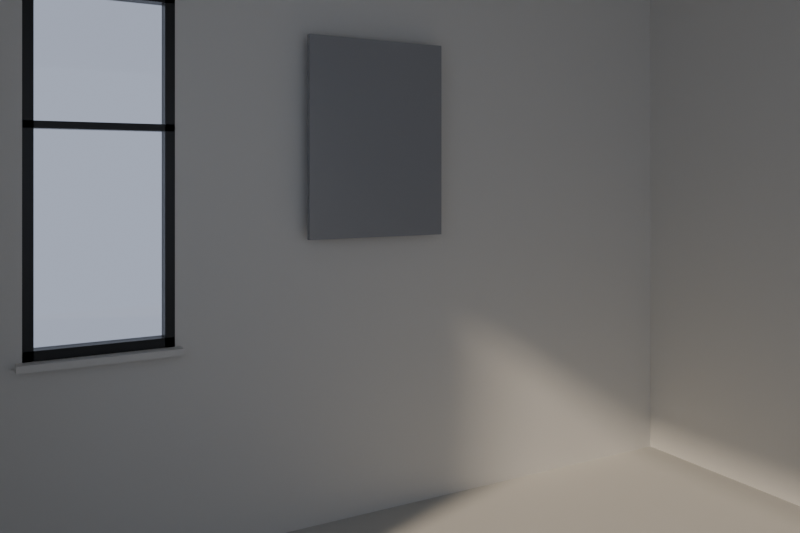 # Source: greybox-calido.blend  (saved by Blender 5.3.31; exported with 4.5.12 LTS)
import bpy
from mathutils import Matrix  # noqa: F401  (used for matrix-valued properties, if any)

bpy.ops.wm.read_factory_settings(use_empty=True)
scene = bpy.context.scene
scene.name = 'Scene'

# ---- materials (node trees are filled in below, after node groups)
mat_arcillapiso = bpy.data.materials.new('ArcillaPiso')
mat_arcilla = bpy.data.materials.new('Arcilla')
mat_espejoarcilla = bpy.data.materials.new('EspejoArcilla')
mat_marconegro = bpy.data.materials.new('MarcoNegro')
mat_vidrio = bpy.data.materials.new('Vidrio')

# ---- material node trees
mat_arcillapiso.use_nodes = True; mat_arcillapiso.node_tree.nodes.clear()
_N = mat_arcillapiso.node_tree.nodes; _L = mat_arcillapiso.node_tree.links
n0 = _N.new('ShaderNodeBsdfPrincipled'); n0.name = 'Principled BSDF'; n0.location = (-200, 100)
n0.inputs[0].default_value = (0.55, 0.55, 0.53, 1.0)
n0.inputs[2].default_value = 0.8
n0.inputs[10].default_value = 0.005
n1 = _N.new('ShaderNodeOutputMaterial'); n1.name = 'Material Output'; n1.location = (200, 100)
_L.new(n0.outputs[0], n1.inputs[0])
n1.is_active_output = True
mat_arcilla.use_nodes = True; mat_arcilla.node_tree.nodes.clear()
_N = mat_arcilla.node_tree.nodes; _L = mat_arcilla.node_tree.links
n0 = _N.new('ShaderNodeBsdfPrincipled'); n0.name = 'Principled BSDF'; n0.location = (-200, 100)
n0.inputs[0].default_value = (0.72, 0.72, 0.7, 1.0)
n0.inputs[2].default_value = 0.8
n0.inputs[10].default_value = 0.005
n1 = _N.new('ShaderNodeOutputMaterial'); n1.name = 'Material Output'; n1.location = (200, 100)
_L.new(n0.outputs[0], n1.inputs[0])
n1.is_active_output = True
mat_espejoarcilla.use_nodes = True; mat_espejoarcilla.node_tree.nodes.clear()
_N = mat_espejoarcilla.node_tree.nodes; _L = mat_espejoarcilla.node_tree.links
n0 = _N.new('ShaderNodeBsdfPrincipled'); n0.name = 'Principled BSDF'; n0.location = (-200, 100)
n0.inputs[0].default_value = (0.3, 0.31, 0.33, 1.0)
n0.inputs[2].default_value = 0.25
n0.inputs[10].default_value = 0.005
n1 = _N.new('ShaderNodeOutputMaterial'); n1.name = 'Material Output'; n1.location = (200, 100)
_L.new(n0.outputs[0], n1.inputs[0])
n1.is_active_output = True
mat_marconegro.use_nodes = True; mat_marconegro.node_tree.nodes.clear()
_N = mat_marconegro.node_tree.nodes; _L = mat_marconegro.node_tree.links
n0 = _N.new('ShaderNodeBsdfPrincipled'); n0.name = 'Principled BSDF'; n0.location = (-200, 100)
n0.inputs[0].default_value = (0.03, 0.03, 0.03, 1.0)
n0.inputs[1].default_value = 0.6
n0.inputs[2].default_value = 0.35
n0.inputs[10].default_value = 0.005
n1 = _N.new('ShaderNodeOutputMaterial'); n1.name = 'Material Output'; n1.location = (200, 100)
_L.new(n0.outputs[0], n1.inputs[0])
n1.is_active_output = True
mat_vidrio.use_nodes = True; mat_vidrio.node_tree.nodes.clear()
_N = mat_vidrio.node_tree.nodes; _L = mat_vidrio.node_tree.links
n0 = _N.new('ShaderNodeBsdfPrincipled'); n0.name = 'Principled BSDF'; n0.location = (-200, 100)
n0.inputs[0].default_value = (0.95, 0.97, 1.0, 1.0)
n0.inputs[2].default_value = 0.02
n0.inputs[3].default_value = 1.45
n0.inputs[10].default_value = 0.005
n0.inputs[18].default_value = 1.0
n1 = _N.new('ShaderNodeOutputMaterial'); n1.name = 'Material Output'; n1.location = (200, 100)
_L.new(n0.outputs[0], n1.inputs[0])
n1.is_active_output = True

# ---- world
world_cielo = bpy.data.worlds.new('Cielo'); scene.world = world_cielo
world_cielo.use_nodes = True; world_cielo.node_tree.nodes.clear()
_N = world_cielo.node_tree.nodes; _L = world_cielo.node_tree.links
n0 = _N.new('ShaderNodeBackground'); n0.name = 'Background'; n0.location = (-200, 100)
n0.inputs[0].default_value = (0.75, 0.82, 1.0, 1.0)
n0.inputs[1].default_value = 0.6
n1 = _N.new('ShaderNodeOutputWorld'); n1.name = 'World Output'; n1.location = (200, 100)
_L.new(n0.outputs[0], n1.inputs[0])
n1.is_active_output = True

# ---- cameras
cam_camara = bpy.data.cameras.new('Camara')
cam_camara.lens = 35.0
cam_camara.shift_y = -0.117

# ---- lights
light_sol = bpy.data.lights.new('Sol', 'SUN')
light_sol.color = (1.0, 0.82, 0.62)
light_sol.angle = 0.06981
light_sol.energy = 3.2

# ---- meshes
me_cube_001 = bpy.data.meshes.new('Cube.001')
me_cube_001.from_pydata([(-0.5, -0.5, -0.5), (-0.5, -0.5, 0.5), (-0.5, 0.5, -0.5), (-0.5, 0.5, 0.5), (0.5, -0.5, -0.5), (0.5, -0.5, 0.5), (0.5, 0.5, -0.5), (0.5, 0.5, 0.5)], [], [(0, 1, 3, 2), (2, 3, 7, 6), (6, 7, 5, 4), (4, 5, 1, 0), (2, 6, 4, 0), (7, 3, 1, 5)])
_uv = me_cube_001.uv_layers.new(name='UVMap')
_uv.uv.foreach_set('vector', [0.375, 0.0, 0.625, 0.0, 0.625, 0.25, 0.375, 0.25, 0.375, 0.25, 0.625, 0.25, 0.625, 0.5, 0.375, 0.5, 0.375, 0.5, 0.625, 0.5, 0.625, 0.75, 0.375, 0.75, 0.375, 0.75, 0.625, 0.75, 0.625, 1.0, 0.375, 1.0, 0.125, 0.5, 0.375, 0.5, 0.375, 0.75, 0.125, 0.75, 0.625, 0.5, 0.875, 0.5, 0.875, 0.75, 0.625, 0.75])
me_cube_001.materials.append(mat_arcillapiso)
me_cube_001.update()
me_cube_002 = bpy.data.meshes.new('Cube.002')
me_cube_002.from_pydata([(-0.5, -0.5, -0.5), (-0.5, -0.5, 0.5), (-0.5, 0.5, -0.5), (-0.5, 0.5, 0.5), (0.5, -0.5, -0.5), (0.5, -0.5, 0.5), (0.5, 0.5, -0.5), (0.5, 0.5, 0.5)], [], [(0, 1, 3, 2), (2, 3, 7, 6), (6, 7, 5, 4), (4, 5, 1, 0), (2, 6, 4, 0), (7, 3, 1, 5)])
_uv = me_cube_002.uv_layers.new(name='UVMap')
_uv.uv.foreach_set('vector', [0.375, 0.0, 0.625, 0.0, 0.625, 0.25, 0.375, 0.25, 0.375, 0.25, 0.625, 0.25, 0.625, 0.5, 0.375, 0.5, 0.375, 0.5, 0.625, 0.5, 0.625, 0.75, 0.375, 0.75, 0.375, 0.75, 0.625, 0.75, 0.625, 1.0, 0.375, 1.0, 0.125, 0.5, 0.375, 0.5, 0.375, 0.75, 0.125, 0.75, 0.625, 0.5, 0.875, 0.5, 0.875, 0.75, 0.625, 0.75])
me_cube_002.materials.append(mat_arcilla)
me_cube_002.update()
me_cube_003 = bpy.data.meshes.new('Cube.003')
me_cube_003.from_pydata([(-0.5, -0.5, -0.5), (-0.5, -0.5, 0.5), (-0.5, 0.5, -0.5), (-0.5, 0.5, 0.5), (0.5, -0.5, -0.5), (0.5, -0.5, 0.5), (0.5, 0.5, -0.5), (0.5, 0.5, 0.5)], [], [(0, 1, 3, 2), (2, 3, 7, 6), (6, 7, 5, 4), (4, 5, 1, 0), (2, 6, 4, 0), (7, 3, 1, 5)])
_uv = me_cube_003.uv_layers.new(name='UVMap')
_uv.uv.foreach_set('vector', [0.375, 0.0, 0.625, 0.0, 0.625, 0.25, 0.375, 0.25, 0.375, 0.25, 0.625, 0.25, 0.625, 0.5, 0.375, 0.5, 0.375, 0.5, 0.625, 0.5, 0.625, 0.75, 0.375, 0.75, 0.375, 0.75, 0.625, 0.75, 0.625, 1.0, 0.375, 1.0, 0.125, 0.5, 0.375, 0.5, 0.375, 0.75, 0.125, 0.75, 0.625, 0.5, 0.875, 0.5, 0.875, 0.75, 0.625, 0.75])
me_cube_003.materials.append(mat_arcilla)
me_cube_003.update()
me_cube_004 = bpy.data.meshes.new('Cube.004')
me_cube_004.from_pydata([(-0.5, -0.5, -0.5), (-0.5, -0.5, 0.5), (-0.5, 0.5, -0.5), (-0.5, 0.5, 0.5), (0.5, -0.5, -0.5), (0.5, -0.5, 0.5), (0.5, 0.5, -0.5), (0.5, 0.5, 0.5)], [], [(0, 1, 3, 2), (2, 3, 7, 6), (6, 7, 5, 4), (4, 5, 1, 0), (2, 6, 4, 0), (7, 3, 1, 5)])
_uv = me_cube_004.uv_layers.new(name='UVMap')
_uv.uv.foreach_set('vector', [0.375, 0.0, 0.625, 0.0, 0.625, 0.25, 0.375, 0.25, 0.375, 0.25, 0.625, 0.25, 0.625, 0.5, 0.375, 0.5, 0.375, 0.5, 0.625, 0.5, 0.625, 0.75, 0.375, 0.75, 0.375, 0.75, 0.625, 0.75, 0.625, 1.0, 0.375, 1.0, 0.125, 0.5, 0.375, 0.5, 0.375, 0.75, 0.125, 0.75, 0.625, 0.5, 0.875, 0.5, 0.875, 0.75, 0.625, 0.75])
me_cube_004.materials.append(mat_arcilla)
me_cube_004.update()
me_cube_005 = bpy.data.meshes.new('Cube.005')
me_cube_005.from_pydata([(-0.5, -0.5, -0.5), (-0.5, -0.5, 0.5), (-0.5, 0.5, -0.5), (-0.5, 0.5, 0.5), (0.5, -0.5, -0.5), (0.5, -0.5, 0.5), (0.5, 0.5, -0.5), (0.5, 0.5, 0.5)], [], [(0, 1, 3, 2), (2, 3, 7, 6), (6, 7, 5, 4), (4, 5, 1, 0), (2, 6, 4, 0), (7, 3, 1, 5)])
_uv = me_cube_005.uv_layers.new(name='UVMap')
_uv.uv.foreach_set('vector', [0.375, 0.0, 0.625, 0.0, 0.625, 0.25, 0.375, 0.25, 0.375, 0.25, 0.625, 0.25, 0.625, 0.5, 0.375, 0.5, 0.375, 0.5, 0.625, 0.5, 0.625, 0.75, 0.375, 0.75, 0.375, 0.75, 0.625, 0.75, 0.625, 1.0, 0.375, 1.0, 0.125, 0.5, 0.375, 0.5, 0.375, 0.75, 0.125, 0.75, 0.625, 0.5, 0.875, 0.5, 0.875, 0.75, 0.625, 0.75])
me_cube_005.materials.append(mat_arcilla)
me_cube_005.update()
me_cube_006 = bpy.data.meshes.new('Cube.006')
me_cube_006.from_pydata([(-0.5, -0.5, -0.5), (-0.5, -0.5, 0.5), (-0.5, 0.5, -0.5), (-0.5, 0.5, 0.5), (0.5, -0.5, -0.5), (0.5, -0.5, 0.5), (0.5, 0.5, -0.5), (0.5, 0.5, 0.5)], [], [(0, 1, 3, 2), (2, 3, 7, 6), (6, 7, 5, 4), (4, 5, 1, 0), (2, 6, 4, 0), (7, 3, 1, 5)])
_uv = me_cube_006.uv_layers.new(name='UVMap')
_uv.uv.foreach_set('vector', [0.375, 0.0, 0.625, 0.0, 0.625, 0.25, 0.375, 0.25, 0.375, 0.25, 0.625, 0.25, 0.625, 0.5, 0.375, 0.5, 0.375, 0.5, 0.625, 0.5, 0.625, 0.75, 0.375, 0.75, 0.375, 0.75, 0.625, 0.75, 0.625, 1.0, 0.375, 1.0, 0.125, 0.5, 0.375, 0.5, 0.375, 0.75, 0.125, 0.75, 0.625, 0.5, 0.875, 0.5, 0.875, 0.75, 0.625, 0.75])
me_cube_006.materials.append(mat_arcilla)
me_cube_006.update()
me_cube_007 = bpy.data.meshes.new('Cube.007')
me_cube_007.from_pydata([(-0.5, -0.5, -0.5), (-0.5, -0.5, 0.5), (-0.5, 0.5, -0.5), (-0.5, 0.5, 0.5), (0.5, -0.5, -0.5), (0.5, -0.5, 0.5), (0.5, 0.5, -0.5), (0.5, 0.5, 0.5)], [], [(0, 1, 3, 2), (2, 3, 7, 6), (6, 7, 5, 4), (4, 5, 1, 0), (2, 6, 4, 0), (7, 3, 1, 5)])
_uv = me_cube_007.uv_layers.new(name='UVMap')
_uv.uv.foreach_set('vector', [0.375, 0.0, 0.625, 0.0, 0.625, 0.25, 0.375, 0.25, 0.375, 0.25, 0.625, 0.25, 0.625, 0.5, 0.375, 0.5, 0.375, 0.5, 0.625, 0.5, 0.625, 0.75, 0.375, 0.75, 0.375, 0.75, 0.625, 0.75, 0.625, 1.0, 0.375, 1.0, 0.125, 0.5, 0.375, 0.5, 0.375, 0.75, 0.125, 0.75, 0.625, 0.5, 0.875, 0.5, 0.875, 0.75, 0.625, 0.75])
me_cube_007.materials.append(mat_arcilla)
me_cube_007.update()
me_cube_008 = bpy.data.meshes.new('Cube.008')
me_cube_008.from_pydata([(-0.5, -0.5, -0.5), (-0.5, -0.5, 0.5), (-0.5, 0.5, -0.5), (-0.5, 0.5, 0.5), (0.5, -0.5, -0.5), (0.5, -0.5, 0.5), (0.5, 0.5, -0.5), (0.5, 0.5, 0.5)], [], [(0, 1, 3, 2), (2, 3, 7, 6), (6, 7, 5, 4), (4, 5, 1, 0), (2, 6, 4, 0), (7, 3, 1, 5)])
_uv = me_cube_008.uv_layers.new(name='UVMap')
_uv.uv.foreach_set('vector', [0.375, 0.0, 0.625, 0.0, 0.625, 0.25, 0.375, 0.25, 0.375, 0.25, 0.625, 0.25, 0.625, 0.5, 0.375, 0.5, 0.375, 0.5, 0.625, 0.5, 0.625, 0.75, 0.375, 0.75, 0.375, 0.75, 0.625, 0.75, 0.625, 1.0, 0.375, 1.0, 0.125, 0.5, 0.375, 0.5, 0.375, 0.75, 0.125, 0.75, 0.625, 0.5, 0.875, 0.5, 0.875, 0.75, 0.625, 0.75])
me_cube_008.materials.append(mat_espejoarcilla)
me_cube_008.update()
me_cube_009 = bpy.data.meshes.new('Cube.009')
me_cube_009.from_pydata([(-1.7, 0.0, -0.29), (-1.7, 0.0, 2.16), (-1.7, 0.1, -0.29), (-1.7, 0.1, 2.16), (-1.3, 0.0, -0.29), (-1.3, 0.0, 2.16), (-1.3, 0.1, -0.29), (-1.3, 0.1, 2.16)], [], [(0, 1, 3, 2), (2, 3, 7, 6), (6, 7, 5, 4), (4, 5, 1, 0), (2, 6, 4, 0), (7, 3, 1, 5)])
_uv = me_cube_009.uv_layers.new(name='UVMap')
_uv.uv.foreach_set('vector', [0.375, 0.0, 0.625, 0.0, 0.625, 0.25, 0.375, 0.25, 0.375, 0.25, 0.625, 0.25, 0.625, 0.5, 0.375, 0.5, 0.375, 0.5, 0.625, 0.5, 0.625, 0.75, 0.375, 0.75, 0.375, 0.75, 0.625, 0.75, 0.625, 1.0, 0.375, 1.0, 0.125, 0.5, 0.375, 0.5, 0.375, 0.75, 0.125, 0.75, 0.625, 0.5, 0.875, 0.5, 0.875, 0.75, 0.625, 0.75])
me_cube_009.materials.append(mat_arcilla)
me_cube_009.update()
me_cube_010 = bpy.data.meshes.new('Cube.010')
me_cube_010.from_pydata([(-0.8, 0.0, -0.29), (-0.8, 0.0, 2.16), (-0.8, 0.1, -0.29), (-0.8, 0.1, 2.16), (1.7, 0.0, -0.29), (1.7, 0.0, 2.16), (1.7, 0.1, -0.29), (1.7, 0.1, 2.16)], [], [(0, 1, 3, 2), (2, 3, 7, 6), (6, 7, 5, 4), (4, 5, 1, 0), (2, 6, 4, 0), (7, 3, 1, 5)])
_uv = me_cube_010.uv_layers.new(name='UVMap')
_uv.uv.foreach_set('vector', [0.375, 0.0, 0.625, 0.0, 0.625, 0.25, 0.375, 0.25, 0.375, 0.25, 0.625, 0.25, 0.625, 0.5, 0.375, 0.5, 0.375, 0.5, 0.625, 0.5, 0.625, 0.75, 0.375, 0.75, 0.375, 0.75, 0.625, 0.75, 0.625, 1.0, 0.375, 1.0, 0.125, 0.5, 0.375, 0.5, 0.375, 0.75, 0.125, 0.75, 0.625, 0.5, 0.875, 0.5, 0.875, 0.75, 0.625, 0.75])
me_cube_010.materials.append(mat_arcilla)
me_cube_010.update()
me_cube_011 = bpy.data.meshes.new('Cube.011')
me_cube_011.from_pydata([(-1.3, 0.0, -0.29), (-1.3, 0.0, 0.48), (-1.3, 0.1, -0.29), (-1.3, 0.1, 0.48), (-0.8, 0.0, -0.29), (-0.8, 0.0, 0.48), (-0.8, 0.1, -0.29), (-0.8, 0.1, 0.48)], [], [(0, 1, 3, 2), (2, 3, 7, 6), (6, 7, 5, 4), (4, 5, 1, 0), (2, 6, 4, 0), (7, 3, 1, 5)])
_uv = me_cube_011.uv_layers.new(name='UVMap')
_uv.uv.foreach_set('vector', [0.375, 0.0, 0.625, 0.0, 0.625, 0.25, 0.375, 0.25, 0.375, 0.25, 0.625, 0.25, 0.625, 0.5, 0.375, 0.5, 0.375, 0.5, 0.625, 0.5, 0.625, 0.75, 0.375, 0.75, 0.375, 0.75, 0.625, 0.75, 0.625, 1.0, 0.375, 1.0, 0.125, 0.5, 0.375, 0.5, 0.375, 0.75, 0.125, 0.75, 0.625, 0.5, 0.875, 0.5, 0.875, 0.75, 0.625, 0.75])
me_cube_011.materials.append(mat_arcilla)
me_cube_011.update()
me_cube_012 = bpy.data.meshes.new('Cube.012')
me_cube_012.from_pydata([(-1.3, 0.0, 1.76), (-1.3, 0.0, 2.16), (-1.3, 0.1, 1.76), (-1.3, 0.1, 2.16), (-0.8, 0.0, 1.76), (-0.8, 0.0, 2.16), (-0.8, 0.1, 1.76), (-0.8, 0.1, 2.16)], [], [(0, 1, 3, 2), (2, 3, 7, 6), (6, 7, 5, 4), (4, 5, 1, 0), (2, 6, 4, 0), (7, 3, 1, 5)])
_uv = me_cube_012.uv_layers.new(name='UVMap')
_uv.uv.foreach_set('vector', [0.375, 0.0, 0.625, 0.0, 0.625, 0.25, 0.375, 0.25, 0.375, 0.25, 0.625, 0.25, 0.625, 0.5, 0.375, 0.5, 0.375, 0.5, 0.625, 0.5, 0.625, 0.75, 0.375, 0.75, 0.375, 0.75, 0.625, 0.75, 0.625, 1.0, 0.375, 1.0, 0.125, 0.5, 0.375, 0.5, 0.375, 0.75, 0.125, 0.75, 0.625, 0.5, 0.875, 0.5, 0.875, 0.75, 0.625, 0.75])
me_cube_012.materials.append(mat_arcilla)
me_cube_012.update()
me_cube_013 = bpy.data.meshes.new('Cube.013')
me_cube_013.from_pydata([(-1.3, 0.0, 0.48), (-1.3, 0.0, 1.76), (-1.3, 0.06, 0.48), (-1.3, 0.06, 1.76), (-1.265, 0.0, 0.48), (-1.265, 0.0, 1.76), (-1.265, 0.06, 0.48), (-1.265, 0.06, 1.76)], [], [(0, 1, 3, 2), (2, 3, 7, 6), (6, 7, 5, 4), (4, 5, 1, 0), (2, 6, 4, 0), (7, 3, 1, 5)])
_uv = me_cube_013.uv_layers.new(name='UVMap')
_uv.uv.foreach_set('vector', [0.375, 0.0, 0.625, 0.0, 0.625, 0.25, 0.375, 0.25, 0.375, 0.25, 0.625, 0.25, 0.625, 0.5, 0.375, 0.5, 0.375, 0.5, 0.625, 0.5, 0.625, 0.75, 0.375, 0.75, 0.375, 0.75, 0.625, 0.75, 0.625, 1.0, 0.375, 1.0, 0.125, 0.5, 0.375, 0.5, 0.375, 0.75, 0.125, 0.75, 0.625, 0.5, 0.875, 0.5, 0.875, 0.75, 0.625, 0.75])
me_cube_013.materials.append(mat_marconegro)
me_cube_013.update()
me_cube_014 = bpy.data.meshes.new('Cube.014')
me_cube_014.from_pydata([(-0.835, 0.0, 0.48), (-0.835, 0.0, 1.76), (-0.835, 0.06, 0.48), (-0.835, 0.06, 1.76), (-0.8, 0.0, 0.48), (-0.8, 0.0, 1.76), (-0.8, 0.06, 0.48), (-0.8, 0.06, 1.76)], [], [(0, 1, 3, 2), (2, 3, 7, 6), (6, 7, 5, 4), (4, 5, 1, 0), (2, 6, 4, 0), (7, 3, 1, 5)])
_uv = me_cube_014.uv_layers.new(name='UVMap')
_uv.uv.foreach_set('vector', [0.375, 0.0, 0.625, 0.0, 0.625, 0.25, 0.375, 0.25, 0.375, 0.25, 0.625, 0.25, 0.625, 0.5, 0.375, 0.5, 0.375, 0.5, 0.625, 0.5, 0.625, 0.75, 0.375, 0.75, 0.375, 0.75, 0.625, 0.75, 0.625, 1.0, 0.375, 1.0, 0.125, 0.5, 0.375, 0.5, 0.375, 0.75, 0.125, 0.75, 0.625, 0.5, 0.875, 0.5, 0.875, 0.75, 0.625, 0.75])
me_cube_014.materials.append(mat_marconegro)
me_cube_014.update()
me_cube_015 = bpy.data.meshes.new('Cube.015')
me_cube_015.from_pydata([(-1.3, 0.0, 0.48), (-1.3, 0.0, 0.515), (-1.3, 0.06, 0.48), (-1.3, 0.06, 0.515), (-0.8, 0.0, 0.48), (-0.8, 0.0, 0.515), (-0.8, 0.06, 0.48), (-0.8, 0.06, 0.515)], [], [(0, 1, 3, 2), (2, 3, 7, 6), (6, 7, 5, 4), (4, 5, 1, 0), (2, 6, 4, 0), (7, 3, 1, 5)])
_uv = me_cube_015.uv_layers.new(name='UVMap')
_uv.uv.foreach_set('vector', [0.375, 0.0, 0.625, 0.0, 0.625, 0.25, 0.375, 0.25, 0.375, 0.25, 0.625, 0.25, 0.625, 0.5, 0.375, 0.5, 0.375, 0.5, 0.625, 0.5, 0.625, 0.75, 0.375, 0.75, 0.375, 0.75, 0.625, 0.75, 0.625, 1.0, 0.375, 1.0, 0.125, 0.5, 0.375, 0.5, 0.375, 0.75, 0.125, 0.75, 0.625, 0.5, 0.875, 0.5, 0.875, 0.75, 0.625, 0.75])
me_cube_015.materials.append(mat_marconegro)
me_cube_015.update()
me_cube_016 = bpy.data.meshes.new('Cube.016')
me_cube_016.from_pydata([(-1.3, 0.0, 1.725), (-1.3, 0.0, 1.76), (-1.3, 0.06, 1.725), (-1.3, 0.06, 1.76), (-0.8, 0.0, 1.725), (-0.8, 0.0, 1.76), (-0.8, 0.06, 1.725), (-0.8, 0.06, 1.76)], [], [(0, 1, 3, 2), (2, 3, 7, 6), (6, 7, 5, 4), (4, 5, 1, 0), (2, 6, 4, 0), (7, 3, 1, 5)])
_uv = me_cube_016.uv_layers.new(name='UVMap')
_uv.uv.foreach_set('vector', [0.375, 0.0, 0.625, 0.0, 0.625, 0.25, 0.375, 0.25, 0.375, 0.25, 0.625, 0.25, 0.625, 0.5, 0.375, 0.5, 0.375, 0.5, 0.625, 0.5, 0.625, 0.75, 0.375, 0.75, 0.375, 0.75, 0.625, 0.75, 0.625, 1.0, 0.375, 1.0, 0.125, 0.5, 0.375, 0.5, 0.375, 0.75, 0.125, 0.75, 0.625, 0.5, 0.875, 0.5, 0.875, 0.75, 0.625, 0.75])
me_cube_016.materials.append(mat_marconegro)
me_cube_016.update()
me_cube_017 = bpy.data.meshes.new('Cube.017')
me_cube_017.from_pydata([(-1.3, 0.0, 1.261), (-1.3, 0.0, 1.286), (-1.3, 0.06, 1.261), (-1.3, 0.06, 1.286), (-0.8, 0.0, 1.261), (-0.8, 0.0, 1.286), (-0.8, 0.06, 1.261), (-0.8, 0.06, 1.286)], [], [(0, 1, 3, 2), (2, 3, 7, 6), (6, 7, 5, 4), (4, 5, 1, 0), (2, 6, 4, 0), (7, 3, 1, 5)])
_uv = me_cube_017.uv_layers.new(name='UVMap')
_uv.uv.foreach_set('vector', [0.375, 0.0, 0.625, 0.0, 0.625, 0.25, 0.375, 0.25, 0.375, 0.25, 0.625, 0.25, 0.625, 0.5, 0.375, 0.5, 0.375, 0.5, 0.625, 0.5, 0.625, 0.75, 0.375, 0.75, 0.375, 0.75, 0.625, 0.75, 0.625, 1.0, 0.375, 1.0, 0.125, 0.5, 0.375, 0.5, 0.375, 0.75, 0.125, 0.75, 0.625, 0.5, 0.875, 0.5, 0.875, 0.75, 0.625, 0.75])
me_cube_017.materials.append(mat_marconegro)
me_cube_017.update()
me_cube_018 = bpy.data.meshes.new('Cube.018')
me_cube_018.from_pydata([(-1.265, 0.037, 0.515), (-1.265, 0.037, 1.725), (-1.265, 0.043, 0.515), (-1.265, 0.043, 1.725), (-0.835, 0.037, 0.515), (-0.835, 0.037, 1.725), (-0.835, 0.043, 0.515), (-0.835, 0.043, 1.725)], [], [(0, 1, 3, 2), (2, 3, 7, 6), (6, 7, 5, 4), (4, 5, 1, 0), (2, 6, 4, 0), (7, 3, 1, 5)])
_uv = me_cube_018.uv_layers.new(name='UVMap')
_uv.uv.foreach_set('vector', [0.375, 0.0, 0.625, 0.0, 0.625, 0.25, 0.375, 0.25, 0.375, 0.25, 0.625, 0.25, 0.625, 0.5, 0.375, 0.5, 0.375, 0.5, 0.625, 0.5, 0.625, 0.75, 0.375, 0.75, 0.375, 0.75, 0.625, 0.75, 0.625, 1.0, 0.375, 1.0, 0.125, 0.5, 0.375, 0.5, 0.375, 0.75, 0.125, 0.75, 0.625, 0.5, 0.875, 0.5, 0.875, 0.75, 0.625, 0.75])
me_cube_018.materials.append(mat_vidrio)
me_cube_018.update()
me_cube_019 = bpy.data.meshes.new('Cube.019')
me_cube_019.from_pydata([(-1.32, -0.05, 0.456), (-1.32, -0.05, 0.48), (-1.32, 0.01, 0.456), (-1.32, 0.01, 0.48), (-0.78, -0.05, 0.456), (-0.78, -0.05, 0.48), (-0.78, 0.01, 0.456), (-0.78, 0.01, 0.48)], [], [(0, 1, 3, 2), (2, 3, 7, 6), (6, 7, 5, 4), (4, 5, 1, 0), (2, 6, 4, 0), (7, 3, 1, 5)])
_uv = me_cube_019.uv_layers.new(name='UVMap')
_uv.uv.foreach_set('vector', [0.375, 0.0, 0.625, 0.0, 0.625, 0.25, 0.375, 0.25, 0.375, 0.25, 0.625, 0.25, 0.625, 0.5, 0.375, 0.5, 0.375, 0.5, 0.625, 0.5, 0.625, 0.75, 0.375, 0.75, 0.375, 0.75, 0.625, 0.75, 0.625, 1.0, 0.375, 1.0, 0.125, 0.5, 0.375, 0.5, 0.375, 0.75, 0.125, 0.75, 0.625, 0.5, 0.875, 0.5, 0.875, 0.75, 0.625, 0.75])
me_cube_019.materials.append(mat_arcilla)
me_cube_019.update()

# ---- objects
ob_piso = bpy.data.objects.new('Piso', me_cube_001)
ob_techo = bpy.data.objects.new('Techo', me_cube_002)
ob_lateral_1a = bpy.data.objects.new('Lateral-1a', me_cube_003)
ob_lateral_1b = bpy.data.objects.new('Lateral-1b', me_cube_004)
ob_lateral_1c = bpy.data.objects.new('Lateral-1c', me_cube_005)
ob_lateral_1d = bpy.data.objects.new('Lateral-1d', me_cube_006)
ob_lateral1 = bpy.data.objects.new('Lateral1', me_cube_007)
ob_espejo = bpy.data.objects.new('Espejo', me_cube_008)
ob_sol = bpy.data.objects.new('Sol', light_sol)
ob_camara = bpy.data.objects.new('Camara', cam_camara)
ob_fondo_izq = bpy.data.objects.new('Fondo-izq', me_cube_009)
ob_fondo_der = bpy.data.objects.new('Fondo-der', me_cube_010)
ob_fondo_bajo = bpy.data.objects.new('Fondo-bajo', me_cube_011)
ob_fondo_alto = bpy.data.objects.new('Fondo-alto', me_cube_012)
ob_ventana_marco_izq = bpy.data.objects.new('Ventana-marco-izq', me_cube_013)
ob_ventana_marco_der = bpy.data.objects.new('Ventana-marco-der', me_cube_014)
ob_ventana_marco_bajo = bpy.data.objects.new('Ventana-marco-bajo', me_cube_015)
ob_ventana_marco_alto = bpy.data.objects.new('Ventana-marco-alto', me_cube_016)
ob_ventana_travesano = bpy.data.objects.new('Ventana-travesano', me_cube_017)
ob_ventana_vidrio = bpy.data.objects.new('Ventana-vidrio', me_cube_018)
ob_ventana_alfeizar = bpy.data.objects.new('Ventana-alfeizar', me_cube_019)

# ---- transforms, parenting, visibility, modifiers, constraints
ob_piso.location = (0.0, -2.75, -0.34)
ob_piso.scale = (3.4, 5.5, 0.1)
ob_techo.location = (0.0, -2.75, 2.21)
ob_techo.scale = (3.4, 5.5, 0.1)
ob_lateral_1a.location = (-1.65, -4.05, 0.935)
ob_lateral_1a.scale = (0.1, 2.9, 2.45)
ob_lateral_1b.location = (-1.65, -0.4, 0.935)
ob_lateral_1b.scale = (0.1, 0.8, 2.45)
ob_lateral_1c.location = (-1.65, -1.7, 0.16)
ob_lateral_1c.scale = (0.1, 1.8, 0.9)
ob_lateral_1d.location = (-1.65, -1.7, 2.035)
ob_lateral_1d.scale = (0.1, 1.8, 0.25)
ob_lateral1.location = (1.65, -2.75, 0.935)
ob_lateral1.scale = (0.1, 5.5, 2.45)
ob_espejo.location = (0.0, -0.05, 1.25)
ob_espejo.scale = (0.6, 0.024, 0.8)
ob_sol.location = (0.0, 0.0, 0.0)
ob_sol.rotation_euler = (1.012, 1.13e-07, -1.222)
ob_camara.location = (-1.454, -2.864, 1.11)
ob_camara.rotation_euler = (1.571, 0.0, -0.5061)
ob_fondo_izq.location = (0.0, 0.0, 0.0)
ob_fondo_der.location = (0.0, 0.0, 0.0)
ob_fondo_bajo.location = (0.0, 0.0, 0.0)
ob_fondo_alto.location = (0.0, 0.0, 0.0)
ob_ventana_marco_izq.location = (0.0, 0.0, 0.0)
ob_ventana_marco_der.location = (0.0, 0.0, 0.0)
ob_ventana_marco_bajo.location = (0.0, 0.0, 0.0)
ob_ventana_marco_alto.location = (0.0, 0.0, 0.0)
ob_ventana_travesano.location = (0.0, 0.0, 0.0)
ob_ventana_vidrio.location = (0.0, 0.0, 0.0)
ob_ventana_vidrio.visible_shadow = False
ob_ventana_alfeizar.location = (0.0, 0.0, 0.0)

# ---- collection membership
scene.collection.objects.link(ob_piso)
scene.collection.objects.link(ob_techo)
scene.collection.objects.link(ob_lateral_1a)
scene.collection.objects.link(ob_lateral_1b)
scene.collection.objects.link(ob_lateral_1c)
scene.collection.objects.link(ob_lateral_1d)
scene.collection.objects.link(ob_lateral1)
scene.collection.objects.link(ob_espejo)
scene.collection.objects.link(ob_sol)
scene.collection.objects.link(ob_camara)
scene.collection.objects.link(ob_fondo_izq)
scene.collection.objects.link(ob_fondo_der)
scene.collection.objects.link(ob_fondo_bajo)
scene.collection.objects.link(ob_fondo_alto)
scene.collection.objects.link(ob_ventana_marco_izq)
scene.collection.objects.link(ob_ventana_marco_der)
scene.collection.objects.link(ob_ventana_marco_bajo)
scene.collection.objects.link(ob_ventana_marco_alto)
scene.collection.objects.link(ob_ventana_travesano)
scene.collection.objects.link(ob_ventana_vidrio)
scene.collection.objects.link(ob_ventana_alfeizar)

# ---- scene / render settings (as saved in the file)
scene.camera = ob_camara
scene.frame_start = 1; scene.frame_end = 250; scene.frame_set(1)
scene.render.engine = 'CYCLES'
scene.render.resolution_x = 1800
scene.render.resolution_y = 1200
scene.render.bake_bias = 0.0
scene.render.bake_samples = 0
scene.render.compositor_device = 'GPU'
scene.cycles.samples = 128
scene.eevee.use_volume_custom_range = False
scene.eevee.fast_gi_thickness_near = 0.1
scene.eevee.fast_gi_thickness_far = 0.0
scene.eevee.ray_tracing_options.screen_trace_thickness = 0.1
bpy.context.view_layer.update()
